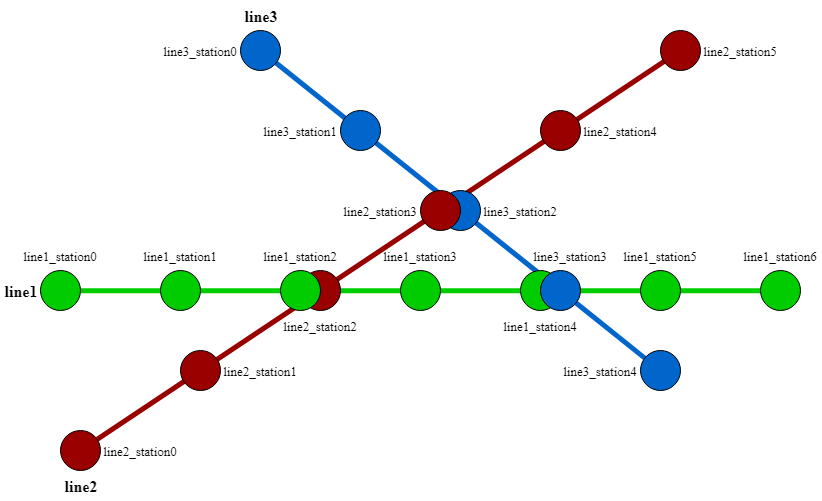

The diagram above was exported from draw.io. Its source (the exported page's mxGraphModel, read from the mxfile embedded in the PNG):
<mxGraphModel dx="1640" dy="841" grid="1" gridSize="10" guides="1" tooltips="1" connect="1" arrows="1" fold="1" page="1" pageScale="1" pageWidth="827" pageHeight="1169" math="0" shadow="0">
  <root>
    <mxCell id="0" />
    <mxCell id="1" parent="0" />
    <mxCell id="RU33XX1SqJeGr-fW3GHV-31" value="" style="endArrow=none;html=1;rounded=1;strokeWidth=5;strokeColor=#0066CC;" parent="1" source="RU33XX1SqJeGr-fW3GHV-20" target="RU33XX1SqJeGr-fW3GHV-17" edge="1">
      <mxGeometry width="50" height="50" relative="1" as="geometry">
        <mxPoint x="314.14213562373106" y="74.14213562373095" as="sourcePoint" />
        <mxPoint x="605.8578643762689" y="365.85786437626905" as="targetPoint" />
      </mxGeometry>
    </mxCell>
    <mxCell id="RU33XX1SqJeGr-fW3GHV-29" value="" style="endArrow=none;html=1;rounded=1;strokeWidth=5;strokeColor=#0066CC;" parent="1" source="RU33XX1SqJeGr-fW3GHV-17" target="RU33XX1SqJeGr-fW3GHV-16" edge="1">
      <mxGeometry width="50" height="50" relative="1" as="geometry">
        <mxPoint x="96.64403558650133" y="428.91054197017706" as="sourcePoint" />
        <mxPoint x="663.3589941132161" y="51.09400392452244" as="targetPoint" />
      </mxGeometry>
    </mxCell>
    <mxCell id="RU33XX1SqJeGr-fW3GHV-27" value="" style="endArrow=none;html=1;rounded=1;strokeWidth=5;strokeColor=#990000;" parent="1" source="RU33XX1SqJeGr-fW3GHV-2" target="RU33XX1SqJeGr-fW3GHV-7" edge="1">
      <mxGeometry width="50" height="50" relative="1" as="geometry">
        <mxPoint x="79.85714285714289" y="409.8571428571429" as="sourcePoint" />
        <mxPoint x="799.8571428571429" y="409.8571428571429" as="targetPoint" />
      </mxGeometry>
    </mxCell>
    <mxCell id="RU33XX1SqJeGr-fW3GHV-22" value="" style="endArrow=none;html=1;exitX=0;exitY=0.5;exitDx=0;exitDy=0;entryX=0;entryY=0.5;entryDx=0;entryDy=0;rounded=1;strokeWidth=5;strokeColor=#00CC00;" parent="1" source="RU33XX1SqJeGr-fW3GHV-11" target="RU33XX1SqJeGr-fW3GHV-15" edge="1">
      <mxGeometry width="50" height="50" relative="1" as="geometry">
        <mxPoint x="160" y="230" as="sourcePoint" />
        <mxPoint x="210" y="180" as="targetPoint" />
      </mxGeometry>
    </mxCell>
    <mxCell id="RU33XX1SqJeGr-fW3GHV-2" value="" style="ellipse;whiteSpace=wrap;html=1;aspect=fixed;strokeWidth=1;perimeterSpacing=0;fillColor=#990000;" parent="1" vertex="1">
      <mxGeometry x="60" y="440" width="40" height="40" as="geometry" />
    </mxCell>
    <mxCell id="RU33XX1SqJeGr-fW3GHV-3" value="" style="ellipse;whiteSpace=wrap;html=1;aspect=fixed;strokeWidth=1;perimeterSpacing=0;fillColor=#990000;" parent="1" vertex="1">
      <mxGeometry x="180" y="360" width="40" height="40" as="geometry" />
    </mxCell>
    <mxCell id="RU33XX1SqJeGr-fW3GHV-4" value="" style="ellipse;whiteSpace=wrap;html=1;aspect=fixed;strokeWidth=1;perimeterSpacing=0;fillColor=#990000;" parent="1" vertex="1">
      <mxGeometry x="300" y="280" width="40" height="40" as="geometry" />
    </mxCell>
    <mxCell id="RU33XX1SqJeGr-fW3GHV-6" value="" style="ellipse;whiteSpace=wrap;html=1;aspect=fixed;strokeWidth=1;perimeterSpacing=0;fillColor=#990000;" parent="1" vertex="1">
      <mxGeometry x="540" y="120" width="40" height="40" as="geometry" />
    </mxCell>
    <mxCell id="RU33XX1SqJeGr-fW3GHV-7" value="" style="ellipse;whiteSpace=wrap;html=1;aspect=fixed;strokeWidth=1;perimeterSpacing=0;fillColor=#990000;" parent="1" vertex="1">
      <mxGeometry x="660" y="40" width="40" height="40" as="geometry" />
    </mxCell>
    <mxCell id="RU33XX1SqJeGr-fW3GHV-8" value="" style="ellipse;whiteSpace=wrap;html=1;aspect=fixed;strokeWidth=1;perimeterSpacing=0;fillColor=#00CC00;" parent="1" vertex="1">
      <mxGeometry x="160" y="280" width="40" height="40" as="geometry" />
    </mxCell>
    <mxCell id="RU33XX1SqJeGr-fW3GHV-10" value="" style="ellipse;whiteSpace=wrap;html=1;aspect=fixed;strokeWidth=1;perimeterSpacing=0;fillColor=#00CC00;" parent="1" vertex="1">
      <mxGeometry x="280" y="280" width="40" height="40" as="geometry" />
    </mxCell>
    <mxCell id="RU33XX1SqJeGr-fW3GHV-12" value="" style="ellipse;whiteSpace=wrap;html=1;aspect=fixed;strokeWidth=1;perimeterSpacing=0;fillColor=#00CC00;" parent="1" vertex="1">
      <mxGeometry x="400" y="280" width="40" height="40" as="geometry" />
    </mxCell>
    <mxCell id="RU33XX1SqJeGr-fW3GHV-13" value="" style="ellipse;whiteSpace=wrap;html=1;aspect=fixed;strokeWidth=1;perimeterSpacing=0;fillColor=#00CC00;" parent="1" vertex="1">
      <mxGeometry x="520" y="280" width="40" height="40" as="geometry" />
    </mxCell>
    <mxCell id="RU33XX1SqJeGr-fW3GHV-14" value="" style="ellipse;whiteSpace=wrap;html=1;aspect=fixed;strokeWidth=1;perimeterSpacing=0;fillColor=#00CC00;" parent="1" vertex="1">
      <mxGeometry x="640" y="280" width="40" height="40" as="geometry" />
    </mxCell>
    <mxCell id="RU33XX1SqJeGr-fW3GHV-15" value="" style="ellipse;whiteSpace=wrap;html=1;aspect=fixed;strokeWidth=1;perimeterSpacing=0;fillColor=#00CC00;" parent="1" vertex="1">
      <mxGeometry x="760" y="280" width="40" height="40" as="geometry" />
    </mxCell>
    <mxCell id="RU33XX1SqJeGr-fW3GHV-16" value="" style="ellipse;whiteSpace=wrap;html=1;aspect=fixed;strokeWidth=1;perimeterSpacing=0;fillColor=#0066CC;" parent="1" vertex="1">
      <mxGeometry x="640" y="360" width="40" height="40" as="geometry" />
    </mxCell>
    <mxCell id="RU33XX1SqJeGr-fW3GHV-18" value="" style="ellipse;whiteSpace=wrap;html=1;aspect=fixed;strokeWidth=1;perimeterSpacing=0;fillColor=#0066CC;" parent="1" vertex="1">
      <mxGeometry x="440" y="200" width="40" height="40" as="geometry" />
    </mxCell>
    <mxCell id="RU33XX1SqJeGr-fW3GHV-19" value="" style="ellipse;whiteSpace=wrap;html=1;aspect=fixed;strokeWidth=1;perimeterSpacing=0;fillColor=#0066CC;" parent="1" vertex="1">
      <mxGeometry x="340" y="120" width="40" height="40" as="geometry" />
    </mxCell>
    <mxCell id="RU33XX1SqJeGr-fW3GHV-20" value="" style="ellipse;whiteSpace=wrap;html=1;aspect=fixed;strokeWidth=1;perimeterSpacing=0;fillColor=#0066CC;" parent="1" vertex="1">
      <mxGeometry x="240" y="40" width="40" height="40" as="geometry" />
    </mxCell>
    <mxCell id="RU33XX1SqJeGr-fW3GHV-11" value="" style="ellipse;whiteSpace=wrap;html=1;aspect=fixed;strokeWidth=1;perimeterSpacing=0;fillColor=#00CC00;" parent="1" vertex="1">
      <mxGeometry x="40" y="280" width="40" height="40" as="geometry" />
    </mxCell>
    <mxCell id="RU33XX1SqJeGr-fW3GHV-17" value="" style="ellipse;whiteSpace=wrap;html=1;aspect=fixed;strokeWidth=1;perimeterSpacing=0;fillColor=#0066CC;" parent="1" vertex="1">
      <mxGeometry x="540" y="280" width="40" height="40" as="geometry" />
    </mxCell>
    <mxCell id="RU33XX1SqJeGr-fW3GHV-5" value="" style="ellipse;whiteSpace=wrap;html=1;aspect=fixed;strokeWidth=1;perimeterSpacing=0;fillColor=#990000;" parent="1" vertex="1">
      <mxGeometry x="420" y="200" width="40" height="40" as="geometry" />
    </mxCell>
    <mxCell id="RU33XX1SqJeGr-fW3GHV-32" value="&lt;div style=&quot;font-size: 13px;&quot;&gt;&lt;span style=&quot;font-size: 13px;&quot;&gt;&lt;font style=&quot;font-size: 13px;&quot;&gt;line1_station0&lt;/font&gt;&lt;/span&gt;&lt;/div&gt;" style="text;html=1;strokeColor=none;fillColor=none;align=center;verticalAlign=middle;whiteSpace=wrap;rounded=0;fontSize=13;fontStyle=0;fontFamily=Times New Roman;" parent="1" vertex="1">
      <mxGeometry x="20" y="250" width="80" height="30" as="geometry" />
    </mxCell>
    <mxCell id="RU33XX1SqJeGr-fW3GHV-47" value="&lt;div style=&quot;font-size: 13px;&quot;&gt;&lt;span style=&quot;font-size: 13px;&quot;&gt;&lt;font style=&quot;font-size: 13px;&quot;&gt;line1_station1&lt;/font&gt;&lt;/span&gt;&lt;/div&gt;" style="text;html=1;strokeColor=none;fillColor=none;align=center;verticalAlign=middle;whiteSpace=wrap;rounded=0;fontSize=13;fontStyle=0;fontFamily=Times New Roman;" parent="1" vertex="1">
      <mxGeometry x="140" y="250" width="80" height="30" as="geometry" />
    </mxCell>
    <mxCell id="RU33XX1SqJeGr-fW3GHV-51" value="&lt;div style=&quot;font-size: 13px;&quot;&gt;&lt;span style=&quot;font-size: 13px;&quot;&gt;&lt;font style=&quot;font-size: 13px;&quot;&gt;line2_station2&lt;/font&gt;&lt;/span&gt;&lt;/div&gt;" style="text;html=1;strokeColor=none;fillColor=none;align=center;verticalAlign=middle;whiteSpace=wrap;rounded=0;fontSize=13;fontStyle=0;fontFamily=Times New Roman;" parent="1" vertex="1">
      <mxGeometry x="280" y="320" width="80" height="30" as="geometry" />
    </mxCell>
    <mxCell id="RU33XX1SqJeGr-fW3GHV-54" value="&lt;div style=&quot;font-size: 13px;&quot;&gt;&lt;span style=&quot;font-size: 13px;&quot;&gt;&lt;font style=&quot;font-size: 13px;&quot;&gt;line1_station2&lt;/font&gt;&lt;/span&gt;&lt;/div&gt;" style="text;html=1;strokeColor=none;fillColor=none;align=center;verticalAlign=middle;whiteSpace=wrap;rounded=0;fontSize=13;fontStyle=0;fontFamily=Times New Roman;" parent="1" vertex="1">
      <mxGeometry x="260" y="250" width="80" height="30" as="geometry" />
    </mxCell>
    <mxCell id="RU33XX1SqJeGr-fW3GHV-55" value="&lt;div style=&quot;font-size: 13px;&quot;&gt;&lt;span style=&quot;font-size: 13px;&quot;&gt;&lt;font style=&quot;font-size: 13px;&quot;&gt;line1_station3&lt;/font&gt;&lt;/span&gt;&lt;/div&gt;" style="text;html=1;strokeColor=none;fillColor=none;align=center;verticalAlign=middle;whiteSpace=wrap;rounded=0;fontSize=13;fontStyle=0;fontFamily=Times New Roman;" parent="1" vertex="1">
      <mxGeometry x="380" y="250" width="80" height="30" as="geometry" />
    </mxCell>
    <mxCell id="RU33XX1SqJeGr-fW3GHV-56" value="&lt;div style=&quot;font-size: 13px;&quot;&gt;&lt;span style=&quot;font-size: 13px;&quot;&gt;&lt;font style=&quot;font-size: 13px;&quot;&gt;line3_station3&lt;/font&gt;&lt;/span&gt;&lt;/div&gt;" style="text;html=1;strokeColor=none;fillColor=none;align=center;verticalAlign=middle;whiteSpace=wrap;rounded=0;fontSize=13;fontStyle=0;fontFamily=Times New Roman;" parent="1" vertex="1">
      <mxGeometry x="530" y="250" width="80" height="30" as="geometry" />
    </mxCell>
    <mxCell id="RU33XX1SqJeGr-fW3GHV-57" value="&lt;div style=&quot;font-size: 13px;&quot;&gt;&lt;span style=&quot;font-size: 13px;&quot;&gt;&lt;font style=&quot;font-size: 13px;&quot;&gt;line1_station4&lt;/font&gt;&lt;/span&gt;&lt;/div&gt;" style="text;html=1;strokeColor=none;fillColor=none;align=center;verticalAlign=middle;whiteSpace=wrap;rounded=0;fontSize=13;fontStyle=0;fontFamily=Times New Roman;" parent="1" vertex="1">
      <mxGeometry x="500" y="320" width="80" height="30" as="geometry" />
    </mxCell>
    <mxCell id="RU33XX1SqJeGr-fW3GHV-58" value="&lt;div style=&quot;font-size: 13px;&quot;&gt;&lt;span style=&quot;font-size: 13px;&quot;&gt;&lt;font style=&quot;font-size: 13px;&quot;&gt;line1_station5&lt;/font&gt;&lt;/span&gt;&lt;/div&gt;" style="text;html=1;strokeColor=none;fillColor=none;align=center;verticalAlign=middle;whiteSpace=wrap;rounded=0;fontSize=13;fontStyle=0;fontFamily=Times New Roman;" parent="1" vertex="1">
      <mxGeometry x="620" y="250" width="80" height="30" as="geometry" />
    </mxCell>
    <mxCell id="RU33XX1SqJeGr-fW3GHV-61" value="&lt;div style=&quot;font-size: 13px;&quot;&gt;&lt;span style=&quot;font-size: 13px;&quot;&gt;&lt;font style=&quot;font-size: 13px;&quot;&gt;line1_station6&lt;/font&gt;&lt;/span&gt;&lt;/div&gt;" style="text;html=1;strokeColor=none;fillColor=none;align=center;verticalAlign=middle;whiteSpace=wrap;rounded=0;fontSize=13;fontStyle=0;fontFamily=Times New Roman;" parent="1" vertex="1">
      <mxGeometry x="740" y="250" width="80" height="30" as="geometry" />
    </mxCell>
    <mxCell id="RU33XX1SqJeGr-fW3GHV-62" value="&lt;div style=&quot;font-size: 13px;&quot;&gt;&lt;span style=&quot;font-size: 13px;&quot;&gt;&lt;font style=&quot;font-size: 13px;&quot;&gt;line2_station0&lt;/font&gt;&lt;/span&gt;&lt;/div&gt;" style="text;html=1;strokeColor=none;fillColor=none;align=center;verticalAlign=middle;whiteSpace=wrap;rounded=0;fontSize=13;fontStyle=0;fontFamily=Times New Roman;" parent="1" vertex="1">
      <mxGeometry x="100" y="445" width="80" height="30" as="geometry" />
    </mxCell>
    <mxCell id="RU33XX1SqJeGr-fW3GHV-63" value="&lt;div style=&quot;font-size: 13px;&quot;&gt;&lt;span style=&quot;font-size: 13px;&quot;&gt;&lt;font style=&quot;font-size: 13px;&quot;&gt;line2_station1&lt;/font&gt;&lt;/span&gt;&lt;/div&gt;" style="text;html=1;strokeColor=none;fillColor=none;align=center;verticalAlign=middle;whiteSpace=wrap;rounded=0;fontSize=13;fontStyle=0;fontFamily=Times New Roman;" parent="1" vertex="1">
      <mxGeometry x="220" y="365" width="80" height="30" as="geometry" />
    </mxCell>
    <mxCell id="RU33XX1SqJeGr-fW3GHV-64" value="&lt;div style=&quot;font-size: 13px;&quot;&gt;&lt;span style=&quot;font-size: 13px;&quot;&gt;&lt;font style=&quot;font-size: 13px;&quot;&gt;line2_station3&lt;/font&gt;&lt;/span&gt;&lt;/div&gt;" style="text;html=1;strokeColor=none;fillColor=none;align=center;verticalAlign=middle;whiteSpace=wrap;rounded=0;fontSize=13;fontStyle=0;fontFamily=Times New Roman;" parent="1" vertex="1">
      <mxGeometry x="340" y="205" width="80" height="30" as="geometry" />
    </mxCell>
    <mxCell id="RU33XX1SqJeGr-fW3GHV-67" value="&lt;div style=&quot;font-size: 13px;&quot;&gt;&lt;span style=&quot;font-size: 13px;&quot;&gt;&lt;font style=&quot;font-size: 13px;&quot;&gt;line3_station2&lt;/font&gt;&lt;/span&gt;&lt;/div&gt;" style="text;html=1;strokeColor=none;fillColor=none;align=center;verticalAlign=middle;whiteSpace=wrap;rounded=0;fontSize=13;fontStyle=0;fontFamily=Times New Roman;" parent="1" vertex="1">
      <mxGeometry x="480" y="205" width="80" height="30" as="geometry" />
    </mxCell>
    <mxCell id="RU33XX1SqJeGr-fW3GHV-68" value="&lt;div style=&quot;font-size: 13px;&quot;&gt;&lt;span style=&quot;font-size: 13px;&quot;&gt;&lt;font style=&quot;font-size: 13px;&quot;&gt;line3_station1&lt;/font&gt;&lt;/span&gt;&lt;/div&gt;" style="text;html=1;strokeColor=none;fillColor=none;align=center;verticalAlign=middle;whiteSpace=wrap;rounded=0;fontSize=13;fontStyle=0;fontFamily=Times New Roman;" parent="1" vertex="1">
      <mxGeometry x="260" y="125" width="80" height="30" as="geometry" />
    </mxCell>
    <mxCell id="RU33XX1SqJeGr-fW3GHV-69" value="&lt;div style=&quot;font-size: 13px;&quot;&gt;&lt;span style=&quot;font-size: 13px;&quot;&gt;&lt;font style=&quot;font-size: 13px;&quot;&gt;line3_station0&lt;/font&gt;&lt;/span&gt;&lt;/div&gt;" style="text;html=1;strokeColor=none;fillColor=none;align=center;verticalAlign=middle;whiteSpace=wrap;rounded=0;fontSize=13;fontStyle=0;fontFamily=Times New Roman;" parent="1" vertex="1">
      <mxGeometry x="160" y="45" width="80" height="30" as="geometry" />
    </mxCell>
    <mxCell id="RU33XX1SqJeGr-fW3GHV-70" value="&lt;div style=&quot;font-size: 13px;&quot;&gt;&lt;span style=&quot;font-size: 13px;&quot;&gt;&lt;font style=&quot;font-size: 13px;&quot;&gt;line3_station4&lt;/font&gt;&lt;/span&gt;&lt;/div&gt;" style="text;html=1;strokeColor=none;fillColor=none;align=center;verticalAlign=middle;whiteSpace=wrap;rounded=0;fontSize=13;fontStyle=0;fontFamily=Times New Roman;" parent="1" vertex="1">
      <mxGeometry x="560" y="365" width="80" height="30" as="geometry" />
    </mxCell>
    <mxCell id="RU33XX1SqJeGr-fW3GHV-71" value="&lt;div style=&quot;font-size: 13px;&quot;&gt;&lt;span style=&quot;font-size: 13px;&quot;&gt;&lt;font style=&quot;font-size: 13px;&quot;&gt;line2_station4&lt;/font&gt;&lt;/span&gt;&lt;/div&gt;" style="text;html=1;strokeColor=none;fillColor=none;align=center;verticalAlign=middle;whiteSpace=wrap;rounded=0;fontSize=13;fontStyle=0;fontFamily=Times New Roman;" parent="1" vertex="1">
      <mxGeometry x="580" y="125" width="80" height="30" as="geometry" />
    </mxCell>
    <mxCell id="RU33XX1SqJeGr-fW3GHV-72" value="&lt;div style=&quot;font-size: 13px;&quot;&gt;&lt;span style=&quot;font-size: 13px;&quot;&gt;&lt;font style=&quot;font-size: 13px;&quot;&gt;line2_station5&lt;/font&gt;&lt;/span&gt;&lt;/div&gt;" style="text;html=1;strokeColor=none;fillColor=none;align=center;verticalAlign=middle;whiteSpace=wrap;rounded=0;fontSize=13;fontStyle=0;fontFamily=Times New Roman;" parent="1" vertex="1">
      <mxGeometry x="700" y="45" width="80" height="30" as="geometry" />
    </mxCell>
    <mxCell id="aA1yhgoNx0-lH0Ya_oek-4" value="line3" style="text;html=1;strokeColor=none;fillColor=none;align=center;verticalAlign=middle;whiteSpace=wrap;rounded=0;fontSize=16;fontStyle=1;fontFamily=Times New Roman;" vertex="1" parent="1">
      <mxGeometry x="240" y="10" width="40" height="30" as="geometry" />
    </mxCell>
    <mxCell id="aA1yhgoNx0-lH0Ya_oek-5" value="line1" style="text;html=1;strokeColor=none;fillColor=none;align=center;verticalAlign=middle;whiteSpace=wrap;rounded=0;fontSize=16;fontStyle=1;fontFamily=Times New Roman;" vertex="1" parent="1">
      <mxGeometry y="285" width="40" height="30" as="geometry" />
    </mxCell>
    <mxCell id="aA1yhgoNx0-lH0Ya_oek-6" value="line2" style="text;html=1;strokeColor=none;fillColor=none;align=center;verticalAlign=middle;whiteSpace=wrap;rounded=0;fontSize=16;fontStyle=1;fontFamily=Times New Roman;" vertex="1" parent="1">
      <mxGeometry x="60" y="480" width="40" height="30" as="geometry" />
    </mxCell>
  </root>
</mxGraphModel>